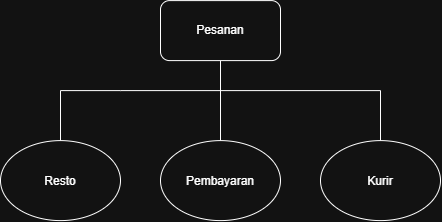

The diagram above was exported from draw.io. Its source (the exported page's mxGraphModel, read from the mxfile embedded in the PNG):
<mxGraphModel dx="1271" dy="707" grid="1" gridSize="10" guides="1" tooltips="1" connect="1" arrows="1" fold="1" page="1" pageScale="1" pageWidth="827" pageHeight="1169" math="0" shadow="0">
  <root>
    <mxCell id="0" />
    <mxCell id="1" parent="0" />
    <mxCell id="FqtlCUqCbOMgi6ah1tWQ-7" edge="1" parent="1" source="FqtlCUqCbOMgi6ah1tWQ-2" style="edgeStyle=orthogonalEdgeStyle;rounded=0;orthogonalLoop=1;jettySize=auto;html=1;entryX=0.5;entryY=0;entryDx=0;entryDy=0;endArrow=none;endFill=0;" target="FqtlCUqCbOMgi6ah1tWQ-4">
      <mxGeometry relative="1" as="geometry" />
    </mxCell>
    <mxCell id="FqtlCUqCbOMgi6ah1tWQ-2" parent="1" style="rounded=1;whiteSpace=wrap;html=1;" value="Pesanan" vertex="1">
      <mxGeometry height="60" width="120" x="380" y="110" as="geometry" />
    </mxCell>
    <mxCell id="FqtlCUqCbOMgi6ah1tWQ-4" parent="1" style="ellipse;whiteSpace=wrap;html=1;shapeInside=1;" value="Pembayaran" vertex="1">
      <mxGeometry height="80" width="120" x="380" y="250" as="geometry" />
    </mxCell>
    <mxCell id="FqtlCUqCbOMgi6ah1tWQ-8" edge="1" parent="1" source="FqtlCUqCbOMgi6ah1tWQ-5" style="edgeStyle=orthogonalEdgeStyle;rounded=0;orthogonalLoop=1;jettySize=auto;html=1;endArrow=none;endFill=0;">
      <mxGeometry relative="1" as="geometry">
        <Array as="points">
          <mxPoint x="280" y="200" />
          <mxPoint x="340" y="200" />
        </Array>
        <mxPoint x="440" y="200" as="targetPoint" />
      </mxGeometry>
    </mxCell>
    <mxCell id="FqtlCUqCbOMgi6ah1tWQ-5" parent="1" style="ellipse;whiteSpace=wrap;html=1;shapeInside=1;" value="Resto" vertex="1">
      <mxGeometry height="80" width="120" x="220" y="250" as="geometry" />
    </mxCell>
    <mxCell id="FqtlCUqCbOMgi6ah1tWQ-9" edge="1" parent="1" source="FqtlCUqCbOMgi6ah1tWQ-6" style="edgeStyle=orthogonalEdgeStyle;rounded=0;orthogonalLoop=1;jettySize=auto;html=1;endArrow=none;endFill=0;">
      <mxGeometry relative="1" as="geometry">
        <Array as="points">
          <mxPoint x="600.03" y="200.03" />
        </Array>
        <mxPoint x="440.0000000000001" y="200" as="targetPoint" />
      </mxGeometry>
    </mxCell>
    <mxCell id="FqtlCUqCbOMgi6ah1tWQ-6" parent="1" style="ellipse;whiteSpace=wrap;html=1;shapeInside=1;" value="Kurir" vertex="1">
      <mxGeometry height="80" width="120" x="540" y="250" as="geometry" />
    </mxCell>
  </root>
</mxGraphModel>